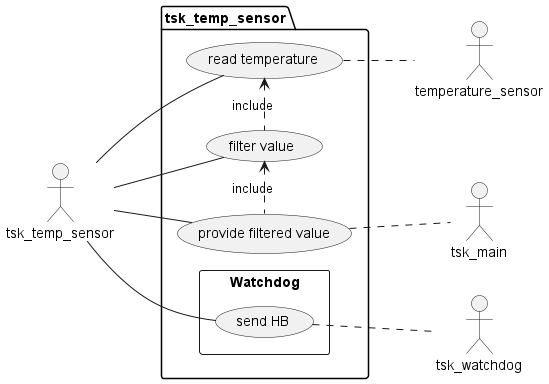

The diagram above was rendered by PlantUML. Its source (embedded in the PNG):
@startuml
left to right direction

actor tsk_temp_sensor as TTS
actor temperature_sensor
actor tsk_main as TM
actor tsk_watchdog as TW

package tsk_temp_sensor {

    'uses cases
    (read temperature)
    (filter value)
    (provide filtered value)

    rectangle (Watchdog){
        (send HB)
    }

    'relation inter elements
    TTS -- (read temperature)
    TTS -- (filter value)
    TTS -- (provide filtered value)

    TTS -- (send HB)

    (read temperature) .. temperature_sensor
    (provide filtered value) .. TM

    (send HB) .. TW

    'declare dependance
    (read temperature) <. (filter value) : include
    (filter value) <. (provide filtered value) : include
}

@enduml